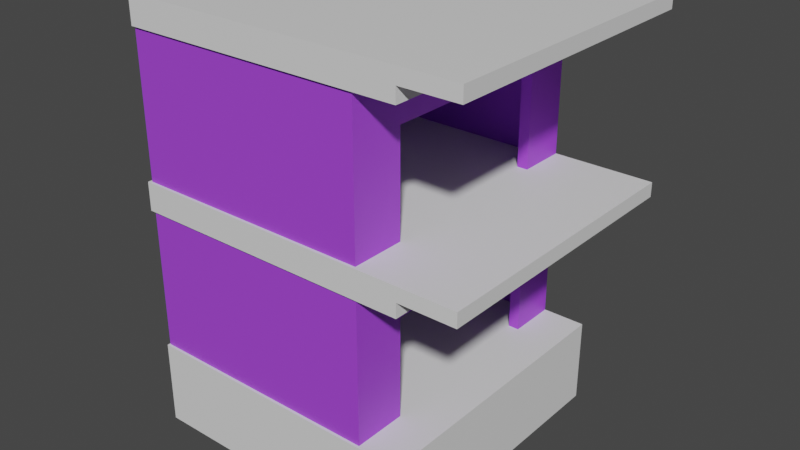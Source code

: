 # Source: SovBuilding00.blend  (saved by Blender 2.93.20; exported with 4.5.12 LTS)
import bpy
from mathutils import Matrix  # noqa: F401  (used for matrix-valued properties, if any)

bpy.ops.wm.read_factory_settings(use_empty=True)
scene = bpy.context.scene
scene.name = 'Scene'

# ---- collections
col_collection = bpy.data.collections.new('Collection'); scene.collection.children.link(col_collection)

# ---- materials (node trees are filled in below, after node groups)
mat_floor_001 = bpy.data.materials.new('Floor.001')
mat_floor_001.use_transparent_shadow = False
mat_building = bpy.data.materials.new('Building')
mat_building.use_transparent_shadow = False
mat_brick = bpy.data.materials.new('bRICK')
mat_brick.use_transparent_shadow = False
mat_floor = bpy.data.materials.new('Floor')
mat_floor.use_transparent_shadow = False

# ---- material node trees
mat_floor_001.use_nodes = True; mat_floor_001.node_tree.nodes.clear()
_N = mat_floor_001.node_tree.nodes; _L = mat_floor_001.node_tree.links
n0 = _N.new('ShaderNodeBsdfPrincipled'); n0.name = 'Principled BSDF'; n0.location = (10, 300)
n0.distribution = 'GGX'
n0.subsurface_method = 'BURLEY'
n0.inputs[3].default_value = 1.45
n0.inputs[27].default_value = (0.0, 0.0, 0.0, 1.0)
n0.inputs[28].default_value = 1.0
n1 = _N.new('ShaderNodeOutputMaterial'); n1.name = 'Material Output'; n1.location = (300, 300)
_L.new(n0.outputs[0], n1.inputs[0])
n1.is_active_output = True
mat_building.use_nodes = True; mat_building.node_tree.nodes.clear()
_N = mat_building.node_tree.nodes; _L = mat_building.node_tree.links
n0 = _N.new('ShaderNodeBsdfPrincipled'); n0.name = 'Principled BSDF'; n0.location = (10, 300)
n0.distribution = 'GGX'
n0.subsurface_method = 'BURLEY'
n0.inputs[0].default_value = (0.3812, 0.06097, 0.8, 1.0)
n0.inputs[3].default_value = 1.45
n0.inputs[27].default_value = (0.0, 0.0, 0.0, 1.0)
n0.inputs[28].default_value = 1.0
n1 = _N.new('ShaderNodeOutputMaterial'); n1.name = 'Material Output'; n1.location = (300, 300)
_L.new(n0.outputs[0], n1.inputs[0])
n1.is_active_output = True
mat_brick.use_nodes = True; mat_brick.node_tree.nodes.clear()
_N = mat_brick.node_tree.nodes; _L = mat_brick.node_tree.links
n0 = _N.new('ShaderNodeBsdfPrincipled'); n0.name = 'Principled BSDF'; n0.location = (10, 300)
n0.distribution = 'GGX'
n0.subsurface_method = 'BURLEY'
n0.inputs[3].default_value = 1.45
n0.inputs[27].default_value = (0.0, 0.0, 0.0, 1.0)
n0.inputs[28].default_value = 1.0
n1 = _N.new('ShaderNodeOutputMaterial'); n1.name = 'Material Output'; n1.location = (300, 300)
_L.new(n0.outputs[0], n1.inputs[0])
n1.is_active_output = True
mat_floor.use_nodes = True; mat_floor.node_tree.nodes.clear()
_N = mat_floor.node_tree.nodes; _L = mat_floor.node_tree.links
n0 = _N.new('ShaderNodeBsdfPrincipled'); n0.name = 'Principled BSDF'; n0.location = (10, 300)
n0.distribution = 'GGX'
n0.subsurface_method = 'BURLEY'
n0.inputs[0].default_value = (0.5898, 0.08868, 0.8, 1.0)
n0.inputs[3].default_value = 1.45
n0.inputs[27].default_value = (0.0, 0.0, 0.0, 1.0)
n0.inputs[28].default_value = 1.0
n1 = _N.new('ShaderNodeOutputMaterial'); n1.name = 'Material Output'; n1.location = (300, 300)
_L.new(n0.outputs[0], n1.inputs[0])
n1.is_active_output = True

# ---- world
world_world = bpy.data.worlds.new('World'); scene.world = world_world
world_world.use_nodes = True; world_world.node_tree.nodes.clear()
_N = world_world.node_tree.nodes; _L = world_world.node_tree.links
n0 = _N.new('ShaderNodeOutputWorld'); n0.name = 'World Output'; n0.location = (300, 300)
n1 = _N.new('ShaderNodeBackground'); n1.name = 'Background'; n1.location = (10, 300)
n1.inputs[0].default_value = (0.05088, 0.05088, 0.05088, 1.0)
_L.new(n1.outputs[0], n0.inputs[0])
n0.is_active_output = True
world_world.color = (0.05088, 0.05088, 0.05088)
world_world.use_sun_shadow = False
world_world.sun_shadow_jitter_overblur = 0.0

# ---- meshes
me_cube = bpy.data.meshes.new('Cube')
me_cube.from_pydata([(-6.0, -5.0, -0.5), (-6.0, -5.0, 0.0), (-6.0, 5.0, -0.5), (-6.0, 5.0, 0.0), (4.0, -5.0, -0.5), (4.0, -5.0, 0.0), (4.0, 5.0, -0.5), (4.0, 5.0, 0.0), (-6.0, 5.0, -3.0), (-6.0, -5.0, -3.0), (4.0, 5.0, -3.0), (4.0, -5.0, -3.0), (2.105, -4.364, 3.5), (2.105, -4.364, -0.03499), (2.105, -4.909, 3.5), (2.105, -4.909, -0.03499), (-5.653, -4.364, 3.5), (-5.653, -4.364, -0.03499), (-5.653, -4.909, 3.5), (-5.653, -4.909, -0.03499), (2.504, -4.909, 3.5), (2.504, -4.909, -0.03499), (2.504, -4.364, 3.5), (2.504, -4.364, -0.03499), (2.105, -3.027, 3.5), (2.105, -3.027, -0.03499), (2.504, -3.027, 3.5), (2.504, -3.027, -0.03499), (-5.963, -4.364, 3.5), (-5.963, -4.364, -0.03499), (-5.963, -4.909, -0.03499), (-5.963, -4.909, 3.5), (-5.653, 4.632, 3.5), (-5.653, 4.632, -0.03499), (-5.963, 4.632, 3.5), (-5.963, 4.632, -0.03499), (-5.653, 4.986, 3.5), (-5.653, 4.986, -0.03499), (-5.963, 4.986, 3.5), (-5.963, 4.986, -0.03499), (2.1, 4.632, 3.5), (2.1, 4.632, -0.03499), (2.1, 4.986, 3.5), (2.1, 4.986, -0.03499), (2.48, 4.632, 3.5), (2.48, 4.632, -0.03499), (2.48, 4.986, 3.5), (2.48, 4.986, -0.03499), (2.1, 3.307, 3.5), (2.1, 3.307, -0.03499), (2.48, 3.307, 3.5), (2.48, 3.307, -0.03499), (2.105, -4.364, 5.0), (2.105, -4.909, 5.0), (-5.653, -4.909, 5.0), (-5.653, -4.364, 5.0), (2.504, -4.364, 5.0), (2.504, -4.909, 5.0), (-5.963, -4.909, 5.0), (-5.963, -4.364, 5.0), (-5.653, 4.632, 5.0), (-5.963, 4.632, 5.0), (-5.653, 4.986, 5.0), (-5.963, 4.986, 5.0), (2.1, 4.632, 5.0), (2.1, 4.986, 5.0), (2.48, 4.632, 5.0), (2.48, 4.986, 5.0)], [], [(0, 1, 3, 2), (2, 3, 7, 6), (6, 7, 5, 4), (4, 5, 1, 0), (4, 0, 9, 11), (7, 3, 1, 5), (8, 10, 11, 9), (2, 6, 10, 8), (0, 2, 8, 9), (6, 4, 11, 10), (17, 16, 12, 13), (13, 12, 24, 25), (19, 18, 31, 30), (12, 16, 55, 52), (15, 14, 18, 19), (17, 13, 15, 19), (23, 22, 20, 21), (15, 13, 23, 21), (44, 66, 56, 22), (14, 15, 21, 20), (25, 24, 26, 27), (23, 13, 25, 27), (22, 23, 27, 26), (12, 22, 26, 24), (30, 31, 28, 29), (17, 19, 30, 29), (28, 31, 58, 59), (17, 29, 35, 33), (46, 42, 65, 67), (29, 28, 34, 35), (20, 22, 56, 57), (16, 17, 33, 32), (36, 37, 39, 38), (35, 34, 38, 39), (33, 35, 39, 37), (16, 32, 60, 55), (40, 41, 49, 48), (37, 36, 42, 43), (33, 37, 43, 41), (32, 33, 41, 40), (44, 45, 47, 46), (41, 43, 47, 45), (43, 42, 46, 47), (66, 64, 52, 56), (48, 49, 51, 50), (41, 45, 51, 49), (45, 44, 50, 51), (44, 40, 48, 50), (52, 55, 54, 53), (52, 53, 57, 56), (54, 55, 59, 58), (61, 60, 62, 63), (59, 55, 60, 61), (62, 60, 64, 65), (65, 64, 66, 67), (31, 18, 54, 58), (36, 38, 63, 62), (44, 46, 67, 66), (18, 14, 53, 54), (14, 20, 57, 53), (32, 40, 64, 60), (38, 34, 61, 63), (34, 28, 59, 61), (42, 36, 62, 65), (50, 26, 24, 48), (12, 52, 64, 40)])
me_cube.polygons.foreach_set('material_index', [0, 0, 0, 0, 0, 0, 0, 0, 0, 0, 1, 1, 1, 1, 1, 1, 1, 1, 1, 1, 1, 1, 1, 1, 1, 1, 1, 1, 1, 1, 1, 1, 1, 1, 1, 1, 1, 1, 1, 1, 1, 1, 1, 1, 1, 1, 1, 1, 1, 1, 1, 1, 1, 1, 1, 1, 1, 1, 1, 1, 1, 1, 1, 1, 1, 1])
_uv = me_cube.uv_layers.new(name='UVMap')
_uv.uv.foreach_set('vector', [-0.2641, 0.1084, -0.2641, 0.1834, 1.236, 0.1834, 1.236, 0.1084, -0.2291, 0.1084, -0.2291, 0.1834, 1.271, 0.1834, 1.271, 0.1084, 1.236, 0.1084, 1.236, 0.1834, -0.2641, 0.1834, -0.2641, 0.1084, 1.271, 0.1084, 1.271, 0.1834, -0.2291, 0.1834, -0.2291, 0.1084, 1.271, 0.1084, -0.2291, 0.1084, -0.2291, -0.2666, 1.271, -0.2666, 1.271, 1.243, -0.2291, 1.243, -0.2291, -0.2566, 1.271, -0.2566, -0.2291, 1.243, 1.271, 1.243, 1.271, -0.2566, -0.2291, -0.2566, -0.2291, 0.1084, 1.271, 0.1084, 1.271, -0.2666, -0.2291, -0.2666, -0.2641, 0.1084, 1.236, 0.1084, 1.236, -0.2666, -0.2641, -0.2666, 1.236, 0.1084, -0.2641, 0.1084, -0.2641, -0.2666, 1.236, -0.2666, -0.1771, 0.1782, -0.1771, 0.7084, 0.9867, 0.7084, 0.9867, 0.1782, -0.1687, 0.1782, -0.1687, 0.7084, 0.03191, 0.7084, 0.03191, 0.1782, -0.1771, 0.1782, -0.1771, 0.7084, -0.2235, 0.7084, -0.2235, 0.1782, 0.9867, 0.7084, -0.1771, 0.7084, -0.1771, 0.9334, 0.9867, 0.9334, 0.9867, 0.1782, 0.9867, 0.7084, -0.1771, 0.7084, -0.1771, 0.1782, -0.1771, -0.1612, 0.9867, -0.1612, 0.9867, -0.243, -0.1771, -0.243, -0.1687, 0.1782, -0.1687, 0.7084, -0.2505, 0.7084, -0.2505, 0.1782, 0.9867, -0.243, 0.9867, -0.1612, 1.047, -0.1612, 1.047, -0.243, 1.181, 0.7084, 1.181, 0.9334, -0.1687, 0.9334, -0.1687, 0.7084, 0.9867, 0.7084, 0.9867, 0.1782, 1.047, 0.1782, 1.047, 0.7084, 0.9867, 0.1782, 0.9867, 0.7084, 1.047, 0.7084, 1.047, 0.1782, 1.047, -0.1612, 0.9867, -0.1612, 0.9867, 0.03941, 1.047, 0.03941, -0.1687, 0.7084, -0.1687, 0.1782, 0.03191, 0.1782, 0.03191, 0.7084, 0.9867, -0.1612, 1.047, -0.1612, 1.047, 0.03941, 0.9867, 0.03941, -0.2505, 0.1782, -0.2505, 0.7084, -0.1687, 0.7084, -0.1687, 0.1782, -0.1771, -0.1612, -0.1771, -0.243, -0.2235, -0.243, -0.2235, -0.1612, -0.1687, 0.7084, -0.2505, 0.7084, -0.2505, 0.9334, -0.1687, 0.9334, -0.1771, -0.1612, -0.2235, -0.1612, -0.2235, 1.188, -0.1771, 1.188, 1.043, 0.7084, 0.9859, 0.7084, 0.9859, 0.9334, 1.043, 0.9334, -0.1687, 0.1782, -0.1687, 0.7084, 1.181, 0.7084, 1.181, 0.1782, -0.2505, 0.7084, -0.1687, 0.7084, -0.1687, 0.9334, -0.2505, 0.9334, -0.1687, 0.7084, -0.1687, 0.1782, 1.181, 0.1782, 1.181, 0.7084, -0.1771, 0.7084, -0.1771, 0.1782, -0.2235, 0.1782, -0.2235, 0.7084, 1.181, 0.1782, 1.181, 0.7084, 1.234, 0.7084, 1.234, 0.1782, -0.1771, 1.188, -0.2235, 1.188, -0.2235, 1.241, -0.1771, 1.241, -0.1687, 0.7084, 1.181, 0.7084, 1.181, 0.9334, -0.1687, 0.9334, 1.181, 0.7084, 1.181, 0.1782, 0.982, 0.1782, 0.982, 0.7084, -0.1771, 0.1782, -0.1771, 0.7084, 0.9859, 0.7084, 0.9859, 0.1782, -0.1771, 1.188, -0.1771, 1.241, 0.9859, 1.241, 0.9859, 1.188, -0.1771, 0.7084, -0.1771, 0.1782, 0.9859, 0.1782, 0.9859, 0.7084, 1.181, 0.7084, 1.181, 0.1782, 1.234, 0.1782, 1.234, 0.7084, 0.9859, 1.188, 0.9859, 1.241, 1.043, 1.241, 1.043, 1.188, 0.9859, 0.1782, 0.9859, 0.7084, 1.043, 0.7084, 1.043, 0.1782, 1.043, 1.188, 0.9859, 1.188, 0.9867, -0.1612, 1.047, -0.1612, 0.9859, 0.7084, 0.9859, 0.1782, 1.043, 0.1782, 1.043, 0.7084, 0.9859, 1.188, 1.043, 1.188, 1.043, 0.9895, 0.9859, 0.9895, 1.181, 0.1782, 1.181, 0.7084, 0.982, 0.7084, 0.982, 0.1782, 1.043, 1.188, 0.9859, 1.188, 0.9859, 0.9895, 1.043, 0.9895, 0.9867, -0.1612, -0.1771, -0.1612, -0.1771, -0.243, 0.9867, -0.243, 0.9867, -0.1612, 0.9867, -0.243, 1.047, -0.243, 1.047, -0.1612, -0.1771, -0.243, -0.1771, -0.1612, -0.2235, -0.1612, -0.2235, -0.243, -0.2235, 1.188, -0.1771, 1.188, -0.1771, 1.241, -0.2235, 1.241, -0.2235, -0.1612, -0.1771, -0.1612, -0.1771, 1.188, -0.2235, 1.188, -0.1771, 1.241, -0.1771, 1.188, 0.9859, 1.188, 0.9859, 1.241, 0.9859, 1.241, 0.9859, 1.188, 1.043, 1.188, 1.043, 1.241, -0.2235, 0.7084, -0.1771, 0.7084, -0.1771, 0.9334, -0.2235, 0.9334, -0.1771, 0.7084, -0.2235, 0.7084, -0.2235, 0.9334, -0.1771, 0.9334, 1.181, 0.7084, 1.234, 0.7084, 1.234, 0.9334, 1.181, 0.9334, -0.1771, 0.7084, 0.9867, 0.7084, 0.9867, 0.9334, -0.1771, 0.9334, 0.9867, 0.7084, 1.047, 0.7084, 1.047, 0.9334, 0.9867, 0.9334, -0.1771, 0.7084, 0.9859, 0.7084, 0.9859, 0.9334, -0.1771, 0.9334, 1.234, 0.7084, 1.181, 0.7084, 1.181, 0.9334, 1.234, 0.9334, 1.181, 0.7084, -0.1687, 0.7084, -0.1687, 0.9334, 1.181, 0.9334, 0.9859, 0.7084, -0.1771, 0.7084, -0.1771, 0.9334, 0.9859, 0.9334, 1.043, 0.9895, 1.047, 0.03941, 0.9867, 0.03941, 0.9859, 0.9895, -0.1687, 0.7084, -0.1687, 0.9334, 1.181, 0.9334, 1.181, 0.7084])
me_cube.materials.append(mat_floor_001)
me_cube.materials.append(mat_building)
me_cube.use_remesh_fix_poles = True
me_cube.use_remesh_preserve_attributes = False
me_cube.use_mirror_vertex_groups = False
me_cube.update()
me_cube_001 = bpy.data.meshes.new('Cube.001')
me_cube_001.from_pydata([(2.105, -4.364, 3.5), (2.105, -4.364, -0.03499), (2.105, -4.909, 3.5), (2.105, -4.909, -0.03499), (-5.653, -4.364, 3.5), (-5.653, -4.364, -0.03499), (-5.653, -4.909, 3.5), (-5.653, -4.909, -0.03499), (2.504, -4.909, 3.5), (2.504, -4.909, -0.03499), (2.504, -4.364, 3.5), (2.504, -4.364, -0.03499), (2.105, -3.027, 3.5), (2.105, -3.027, -0.03499), (2.504, -3.027, 3.5), (2.504, -3.027, -0.03499), (-5.963, -4.364, 3.5), (-5.963, -4.364, -0.03499), (-5.963, -4.909, -0.03499), (-5.963, -4.909, 3.5), (-5.653, 4.632, 3.5), (-5.653, 4.632, -0.03499), (-5.963, 4.632, 3.5), (-5.963, 4.632, -0.03499), (-5.653, 4.986, 3.5), (-5.653, 4.986, -0.03499), (-5.963, 4.986, 3.5), (-5.963, 4.986, -0.03499), (2.1, 4.632, 3.5), (2.1, 4.632, -0.03499), (2.1, 4.986, 3.5), (2.1, 4.986, -0.03499), (2.48, 4.632, 3.5), (2.48, 4.632, -0.03499), (2.48, 4.986, 3.5), (2.48, 4.986, -0.03499), (2.1, 3.307, 3.5), (2.1, 3.307, -0.03499), (2.48, 3.307, 3.5), (2.48, 3.307, -0.03499), (2.105, -4.364, 5.0), (2.105, -4.909, 5.0), (-5.653, -4.909, 5.0), (-5.653, -4.364, 5.0), (2.504, -4.364, 5.0), (2.504, -4.909, 5.0), (-5.963, -4.909, 5.0), (-5.963, -4.364, 5.0), (-5.653, 4.632, 5.0), (-5.963, 4.632, 5.0), (-5.653, 4.986, 5.0), (-5.963, 4.986, 5.0), (2.1, 4.632, 5.0), (2.1, 4.986, 5.0), (2.48, 4.632, 5.0), (2.48, 4.986, 5.0)], [], [(5, 4, 0, 1), (1, 0, 12, 13), (7, 6, 19, 18), (0, 4, 43, 40), (3, 2, 6, 7), (5, 1, 3, 7), (11, 10, 8, 9), (3, 1, 11, 9), (32, 54, 44, 10), (2, 3, 9, 8), (13, 12, 14, 15), (11, 1, 13, 15), (10, 11, 15, 14), (0, 10, 14, 12), (18, 19, 16, 17), (5, 7, 18, 17), (16, 19, 46, 47), (5, 17, 23, 21), (34, 30, 53, 55), (17, 16, 22, 23), (8, 10, 44, 45), (4, 5, 21, 20), (24, 25, 27, 26), (23, 22, 26, 27), (21, 23, 27, 25), (4, 20, 48, 43), (28, 29, 37, 36), (25, 24, 30, 31), (21, 25, 31, 29), (20, 21, 29, 28), (32, 33, 35, 34), (29, 31, 35, 33), (31, 30, 34, 35), (54, 52, 40, 44), (36, 37, 39, 38), (29, 33, 39, 37), (33, 32, 38, 39), (32, 28, 36, 38), (40, 43, 42, 41), (40, 41, 45, 44), (42, 43, 47, 46), (49, 48, 50, 51), (47, 43, 48, 49), (50, 48, 52, 53), (53, 52, 54, 55), (19, 6, 42, 46), (24, 26, 51, 50), (32, 34, 55, 54), (6, 2, 41, 42), (2, 8, 45, 41), (20, 28, 52, 48), (26, 22, 49, 51), (22, 16, 47, 49), (30, 24, 50, 53), (38, 36, 12, 14), (0, 40, 52, 28)])
me_cube_001.polygons.foreach_set('material_index', [1, 1, 1, 1, 1, 1, 1, 1, 1, 1, 1, 1, 1, 1, 1, 1, 1, 1, 1, 1, 1, 1, 1, 1, 1, 1, 1, 1, 1, 1, 1, 1, 1, 1, 1, 1, 1, 1, 1, 1, 1, 1, 1, 1, 1, 1, 1, 1, 1, 1, 1, 1, 1, 1, 1, 1])
_uv = me_cube_001.uv_layers.new(name='UVMap')
_uv.uv.foreach_set('vector', [-0.1754, 0.08398, -0.1754, 0.6198, 1.001, 0.6198, 1.001, 0.08398, -0.1733, 0.08398, -0.1733, 0.6198, 0.02944, 0.6198, 0.02944, 0.08398, -0.1754, 0.08398, -0.1754, 0.6198, -0.2223, 0.6198, -0.2223, 0.08398, 1.001, 0.6198, -0.1754, 0.6198, -0.1754, 0.8472, 1.001, 0.8472, 1.001, 0.08398, 1.001, 0.6198, -0.1754, 0.6198, -0.1754, 0.08398, -0.1754, -0.1733, 1.001, -0.1733, 1.001, -0.256, -0.1754, -0.256, -0.1733, 0.08398, -0.1733, 0.6198, -0.256, 0.6198, -0.256, 0.08398, 1.001, -0.256, 1.001, -0.1733, 1.061, -0.1733, 1.061, -0.256, 1.19, 0.6198, 1.19, 0.8472, -0.1733, 0.8472, -0.1733, 0.6198, 1.001, 0.6198, 1.001, 0.08398, 1.061, 0.08398, 1.061, 0.6198, 1.001, 0.08398, 1.001, 0.6198, 1.061, 0.6198, 1.061, 0.08398, 1.061, -0.1733, 1.001, -0.1733, 1.001, 0.02944, 1.061, 0.02944, -0.1733, 0.6198, -0.1733, 0.08398, 0.02944, 0.08398, 0.02944, 0.6198, 1.001, -0.1733, 1.061, -0.1733, 1.061, 0.02944, 1.001, 0.02944, -0.256, 0.08398, -0.256, 0.6198, -0.1733, 0.6198, -0.1733, 0.08398, -0.1754, -0.1733, -0.1754, -0.256, -0.2223, -0.256, -0.2223, -0.1733, -0.1733, 0.6198, -0.256, 0.6198, -0.256, 0.8472, -0.1733, 0.8472, -0.1754, -0.1733, -0.2223, -0.1733, -0.2223, 1.19, -0.1754, 1.19, 1.057, 0.6198, 0.9998, 0.6198, 0.9998, 0.8472, 1.057, 0.8472, -0.1733, 0.08398, -0.1733, 0.6198, 1.19, 0.6198, 1.19, 0.08398, -0.256, 0.6198, -0.1733, 0.6198, -0.1733, 0.8472, -0.256, 0.8472, -0.1733, 0.6198, -0.1733, 0.08398, 1.19, 0.08398, 1.19, 0.6198, -0.1754, 0.6198, -0.1754, 0.08398, -0.2223, 0.08398, -0.2223, 0.6198, 1.19, 0.08398, 1.19, 0.6198, 1.244, 0.6198, 1.244, 0.08398, -0.1754, 1.19, -0.2223, 1.19, -0.2223, 1.244, -0.1754, 1.244, -0.1733, 0.6198, 1.19, 0.6198, 1.19, 0.8472, -0.1733, 0.8472, 1.19, 0.6198, 1.19, 0.08398, 0.9896, 0.08398, 0.9896, 0.6198, -0.1754, 0.08398, -0.1754, 0.6198, 0.9998, 0.6198, 0.9998, 0.08398, -0.1754, 1.19, -0.1754, 1.244, 0.9998, 1.244, 0.9998, 1.19, -0.1754, 0.6198, -0.1754, 0.08398, 0.9998, 0.08398, 0.9998, 0.6198, 1.19, 0.6198, 1.19, 0.08398, 1.244, 0.08398, 1.244, 0.6198, 0.9998, 1.19, 0.9998, 1.244, 1.057, 1.244, 1.057, 1.19, 0.9998, 0.08398, 0.9998, 0.6198, 1.057, 0.6198, 1.057, 0.08398, 1.057, 1.19, 0.9998, 1.19, 1.001, -0.1733, 1.061, -0.1733, 0.9998, 0.6198, 0.9998, 0.08398, 1.057, 0.08398, 1.057, 0.6198, 0.9998, 1.19, 1.057, 1.19, 1.057, 0.9896, 0.9998, 0.9896, 1.19, 0.08398, 1.19, 0.6198, 0.9896, 0.6198, 0.9896, 0.08398, 1.057, 1.19, 0.9998, 1.19, 0.9998, 0.9896, 1.057, 0.9896, 1.001, -0.1733, -0.1754, -0.1733, -0.1754, -0.256, 1.001, -0.256, 1.001, -0.1733, 1.001, -0.256, 1.061, -0.256, 1.061, -0.1733, -0.1754, -0.256, -0.1754, -0.1733, -0.2223, -0.1733, -0.2223, -0.256, -0.2223, 1.19, -0.1754, 1.19, -0.1754, 1.244, -0.2223, 1.244, -0.2223, -0.1733, -0.1754, -0.1733, -0.1754, 1.19, -0.2223, 1.19, -0.1754, 1.244, -0.1754, 1.19, 0.9998, 1.19, 0.9998, 1.244, 0.9998, 1.244, 0.9998, 1.19, 1.057, 1.19, 1.057, 1.244, -0.2223, 0.6198, -0.1754, 0.6198, -0.1754, 0.8472, -0.2223, 0.8472, -0.1754, 0.6198, -0.2223, 0.6198, -0.2223, 0.8472, -0.1754, 0.8472, 1.19, 0.6198, 1.244, 0.6198, 1.244, 0.8472, 1.19, 0.8472, -0.1754, 0.6198, 1.001, 0.6198, 1.001, 0.8472, -0.1754, 0.8472, 1.001, 0.6198, 1.061, 0.6198, 1.061, 0.8472, 1.001, 0.8472, -0.1754, 0.6198, 0.9998, 0.6198, 0.9998, 0.8472, -0.1754, 0.8472, 1.244, 0.6198, 1.19, 0.6198, 1.19, 0.8472, 1.244, 0.8472, 1.19, 0.6198, -0.1733, 0.6198, -0.1733, 0.8472, 1.19, 0.8472, 0.9998, 0.6198, -0.1754, 0.6198, -0.1754, 0.8472, 0.9998, 0.8472, 1.057, 0.9896, 0.9998, 0.9896, 1.001, 0.02944, 1.061, 0.02944, -0.1733, 0.6198, -0.1733, 0.8472, 1.19, 0.8472, 1.19, 0.6198])
me_cube_001.materials.append(mat_floor_001)
me_cube_001.materials.append(mat_building)
me_cube_001.use_remesh_fix_poles = True
me_cube_001.use_remesh_preserve_attributes = False
me_cube_001.use_mirror_vertex_groups = False
me_cube_001.update()
me_cube_002 = bpy.data.meshes.new('Cube.002')
me_cube_002.from_pydata([(-6.0, -5.0, -0.5), (-6.0, -5.0, 0.0), (-6.0, 5.0, -0.5), (-6.0, 5.0, 0.0), (4.0, -5.0, -0.5), (4.0, -5.0, 0.0), (4.0, 5.0, -0.5), (4.0, 5.0, 0.0), (-6.0, 5.0, -1.0), (-6.0, -5.0, -1.0), (4.0, 5.0, -1.0), (4.0, -5.0, -1.0), (6.0, 5.0, 0.0), (6.0, 5.0, -0.5), (6.0, -5.0, -0.5), (6.0, -5.0, 0.0)], [], [(0, 1, 3, 2), (2, 3, 7, 6), (7, 5, 15, 12), (4, 5, 1, 0), (4, 0, 9, 11), (7, 3, 1, 5), (8, 10, 11, 9), (2, 6, 10, 8), (0, 2, 8, 9), (6, 4, 11, 10), (13, 12, 15, 14), (6, 7, 12, 13), (5, 4, 14, 15), (4, 6, 13, 14)])
_uv = me_cube_002.uv_layers.new(name='UVMap')
_uv.uv.foreach_set('vector', [-0.05476, 0.4917, -0.05476, 0.55, 1.112, 0.55, 1.112, 0.4917, -0.2714, 0.4917, -0.2714, 0.55, 0.8952, 0.55, 0.8952, 0.4917, 0.8952, 1.083, 0.8952, -0.08333, 1.129, -0.08333, 1.129, 1.083, 0.8952, 0.4917, 0.8952, 0.55, -0.2714, 0.55, -0.2714, 0.4917, 0.8952, 0.4917, -0.2714, 0.4917, -0.2714, 0.4333, 0.8952, 0.4333, 0.8952, 1.083, -0.2714, 1.083, -0.2714, -0.08333, 0.8952, -0.08333, -0.2714, 1.083, 0.8952, 1.083, 0.8952, -0.08333, -0.2714, -0.08333, -0.2714, 0.4917, 0.8952, 0.4917, 0.8952, 0.4333, -0.2714, 0.4333, -0.05476, 0.4917, 1.112, 0.4917, 1.112, 0.4333, -0.05476, 0.4333, 1.112, 0.4917, -0.05476, 0.4917, -0.05476, 0.4333, 1.112, 0.4333, 1.112, 0.4917, 1.112, 0.55, -0.05476, 0.55, -0.05476, 0.4917, 0.8952, 0.4917, 0.8952, 0.55, 1.129, 0.55, 1.129, 0.4917, 0.8952, 0.55, 0.8952, 0.4917, 1.129, 0.4917, 1.129, 0.55, 0.8952, -0.08333, 0.8952, 1.083, 1.129, 1.083, 1.129, -0.08333])
me_cube_002.materials.append(mat_floor_001)
me_cube_002.materials.append(mat_building)
me_cube_002.use_remesh_fix_poles = True
me_cube_002.use_remesh_preserve_attributes = False
me_cube_002.use_mirror_vertex_groups = False
me_cube_002.update()
me_cube_003 = bpy.data.meshes.new('Cube.003')
me_cube_003.from_pydata([(-3.0, -5.0, -0.5), (-3.0, -5.0, 0.0), (-3.0, 5.0, -0.5), (-3.0, 5.0, 0.0), (4.0, -5.0, -0.5), (4.0, -5.0, 0.0), (4.0, 5.0, -0.5), (4.0, 5.0, 0.0), (-3.0, 5.0, -1.0), (-3.0, -5.0, -1.0), (4.0, 5.0, -1.0), (4.0, -5.0, -1.0), (6.0, 5.0, 0.0), (6.0, 5.0, -0.5), (6.0, -5.0, -0.5), (6.0, -5.0, 0.0), (-3.0, -4.368, -0.5), (-3.0, -4.368, 0.0), (4.0, -4.368, -0.5), (4.0, -4.368, 0.0), (-3.0, -4.368, -1.0), (4.0, -4.368, -1.0), (6.0, -4.368, -0.5), (6.0, -4.368, 0.0), (-3.0, 4.568, 0.0), (4.0, 4.568, -0.5), (4.0, 4.568, -1.0), (6.0, 4.568, -0.5), (-3.0, 4.568, -0.5), (4.0, 4.568, 0.0), (-3.0, 4.568, -1.0), (6.0, 4.568, 0.0), (-5.624, -4.368, -0.5), (-5.624, -5.0, -0.5), (-5.624, -5.0, 0.0), (-5.624, 4.568, 0.0), (-5.624, 5.0, 0.0), (-5.624, 5.0, -0.5), (-5.624, -4.368, -1.0), (-5.624, -5.0, -1.0), (-5.624, 5.0, -1.0), (-5.624, -4.368, 0.0), (-5.624, 4.568, -0.5), (-5.624, 4.568, -1.0), (-6.058, -4.368, -0.5), (-6.058, -5.0, -0.5), (-6.058, -5.0, 0.0), (-6.058, 4.568, 0.0), (-6.058, 5.0, 0.0), (-6.058, 5.0, -0.5), (-6.058, -4.368, -1.0), (-6.058, -5.0, -1.0), (-6.058, 5.0, -1.0), (-6.058, -4.368, 0.0), (-6.058, 4.568, -0.5), (-6.058, 4.568, -1.0)], [], [(30, 28, 42, 43), (2, 3, 7, 6), (19, 5, 15, 23), (4, 5, 1, 0), (4, 0, 9, 11), (19, 17, 1, 5), (20, 21, 11, 9), (2, 6, 10, 8), (3, 2, 37, 36), (18, 4, 11, 21), (22, 23, 15, 14), (6, 7, 12, 13), (5, 4, 14, 15), (25, 6, 13, 27), (4, 18, 22, 14), (27, 31, 23, 22), (25, 18, 21, 26), (9, 0, 33, 39), (30, 26, 21, 20), (29, 24, 17, 19), (29, 19, 23, 31), (8, 30, 43, 40), (7, 29, 31, 12), (7, 3, 24, 29), (8, 10, 26, 30), (6, 25, 26, 10), (13, 12, 31, 27), (18, 25, 27, 22), (16, 28, 30, 20), (16, 17, 24, 28), (33, 34, 46, 45), (40, 43, 55, 52), (38, 39, 51, 50), (34, 41, 53, 46), (0, 1, 34, 33), (28, 24, 35, 42), (16, 20, 38, 32), (1, 17, 41, 34), (20, 9, 39, 38), (24, 3, 36, 35), (2, 8, 40, 37), (17, 16, 32, 41), (54, 47, 48, 49), (54, 49, 52, 55), (45, 44, 50, 51), (45, 46, 53, 44), (39, 33, 45, 51), (35, 36, 48, 47), (37, 40, 52, 49), (41, 35, 47, 53), (36, 37, 49, 48), (50, 44, 53, 47, 54, 55), (38, 43, 42, 35, 41, 32), (50, 55, 43, 38)])
_uv = me_cube_003.uv_layers.new(name='UVMap')
_uv.uv.foreach_set('vector', [0.2551, 0.4353, 0.2551, 0.4975, -0.07127, 0.4975, -0.07127, 0.4353, 0.2551, 0.4975, 0.2551, 0.5597, 1.126, 0.5597, 1.126, 0.4975, 1.126, -0.04764, 1.126, -0.1263, 1.375, -0.1263, 1.375, -0.04764, 1.126, 0.4975, 1.126, 0.5597, 0.2551, 0.5597, 0.2551, 0.4975, 1.126, 0.4975, 0.2551, 0.4975, 0.2551, 0.4353, 1.126, 0.4353, 1.126, -0.04764, 0.2551, -0.04764, 0.2551, -0.1263, 1.126, -0.1263, 0.2551, -0.04764, 1.126, -0.04764, 1.126, -0.1263, 0.2551, -0.1263, 0.2551, 0.4975, 1.126, 0.4975, 1.126, 0.4353, 0.2551, 0.4353, 0.2551, 0.5597, 0.2551, 0.4975, -0.07127, 0.4975, -0.07127, 0.5597, -0.09904, 0.4975, -0.1777, 0.4975, -0.1777, 0.4353, -0.09904, 0.4353, -0.09904, 0.4975, -0.09904, 0.5597, -0.1777, 0.5597, -0.1777, 0.4975, 1.126, 0.4975, 1.126, 0.5597, 1.375, 0.5597, 1.375, 0.4975, 1.126, 0.5597, 1.126, 0.4975, 1.375, 0.4975, 1.375, 0.5597, 1.126, 1.064, 1.126, 1.118, 1.375, 1.118, 1.375, 1.064, 1.126, -0.1263, 1.126, -0.04764, 1.375, -0.04764, 1.375, -0.1263, 1.013, 0.4975, 1.013, 0.5597, -0.09904, 0.5597, -0.09904, 0.4975, 1.013, 0.4975, -0.09904, 0.4975, -0.09904, 0.4353, 1.013, 0.4353, 0.2551, 0.4353, 0.2551, 0.4975, -0.07127, 0.4975, -0.07127, 0.4353, 0.2551, 1.064, 1.126, 1.064, 1.126, -0.04764, 0.2551, -0.04764, 1.126, 1.064, 0.2551, 1.064, 0.2551, -0.04764, 1.126, -0.04764, 1.126, 1.064, 1.126, -0.04764, 1.375, -0.04764, 1.375, 1.064, 0.2551, 1.118, 0.2551, 1.064, -0.07127, 1.064, -0.07127, 1.118, 1.126, 1.118, 1.126, 1.064, 1.375, 1.064, 1.375, 1.118, 1.126, 1.118, 0.2551, 1.118, 0.2551, 1.064, 1.126, 1.064, 0.2551, 1.118, 1.126, 1.118, 1.126, 1.064, 0.2551, 1.064, 1.066, 0.4975, 1.013, 0.4975, 1.013, 0.4353, 1.066, 0.4353, 1.066, 0.4975, 1.066, 0.5597, 1.013, 0.5597, 1.013, 0.4975, 1.126, -0.04764, 1.126, 1.064, 1.375, 1.064, 1.375, -0.04764, -0.09904, 0.4975, 1.013, 0.4975, 1.013, 0.4353, -0.09904, 0.4353, -0.09904, 0.4975, -0.09904, 0.5597, 1.013, 0.5597, 1.013, 0.4975, -0.07127, 0.4975, -0.07127, 0.5597, -0.1253, 0.5597, -0.1253, 0.4975, -0.07127, 1.118, -0.07127, 1.064, -0.1253, 1.064, -0.1253, 1.118, -0.07127, -0.04764, -0.07127, -0.1263, -0.1253, -0.1263, -0.1253, -0.04764, -0.07127, -0.1263, -0.07127, -0.04764, -0.1253, -0.04764, -0.1253, -0.1263, 0.2551, 0.4975, 0.2551, 0.5597, -0.07127, 0.5597, -0.07127, 0.4975, 0.2551, 0.4975, 0.2551, 0.5597, -0.07127, 0.5597, -0.07127, 0.4975, 0.2551, 0.4975, 0.2551, 0.4353, -0.07127, 0.4353, -0.07127, 0.4975, 0.2551, -0.1263, 0.2551, -0.04764, -0.07127, -0.04764, -0.07127, -0.1263, 0.2551, -0.04764, 0.2551, -0.1263, -0.07127, -0.1263, -0.07127, -0.04764, 0.2551, 1.064, 0.2551, 1.118, -0.07127, 1.118, -0.07127, 1.064, 0.2551, 0.4975, 0.2551, 0.4353, -0.07127, 0.4353, -0.07127, 0.4975, 0.2551, 0.5597, 0.2551, 0.4975, -0.07127, 0.4975, -0.07127, 0.5597, 1.013, 0.4975, 1.013, 0.5597, 1.066, 0.5597, 1.066, 0.4975, 1.013, 0.4975, 1.066, 0.4975, 1.066, 0.4353, 1.013, 0.4353, -0.1777, 0.4975, -0.09904, 0.4975, -0.09904, 0.4353, -0.1777, 0.4353, -0.1777, 0.4975, -0.1777, 0.5597, -0.09904, 0.5597, -0.09904, 0.4975, -0.07127, 0.4353, -0.07127, 0.4975, -0.1253, 0.4975, -0.1253, 0.4353, -0.07127, 1.064, -0.07127, 1.118, -0.1253, 1.118, -0.1253, 1.064, -0.07127, 0.4975, -0.07127, 0.4353, -0.1253, 0.4353, -0.1253, 0.4975, -0.07127, -0.04764, -0.07127, 1.064, -0.1253, 1.064, -0.1253, -0.04764, -0.07127, 0.5597, -0.07127, 0.4975, -0.1253, 0.4975, -0.1253, 0.5597, -0.09904, 0.4353, -0.09904, 0.4975, -0.09904, 0.5597, 1.013, 0.5597, 1.013, 0.4975, 1.013, 0.4353, -0.09904, 0.4353, 1.013, 0.4353, 1.013, 0.4975, 1.013, 0.5597, -0.09904, 0.5597, -0.09904, 0.4975, -0.1253, -0.04764, -0.1253, 1.064, -0.07127, 1.064, -0.07127, -0.04764])
me_cube_003.materials.append(mat_floor_001)
me_cube_003.materials.append(mat_building)
me_cube_003.use_remesh_fix_poles = True
me_cube_003.use_remesh_preserve_attributes = False
me_cube_003.use_mirror_vertex_groups = False
me_cube_003.update()
me_cube_004 = bpy.data.meshes.new('Cube.004')
me_cube_004.from_pydata([(-0.0409, -0.2383, -0.1227), (-0.0409, -0.2383, 0.1227), (-0.0409, 1.727, -0.1227), (-0.0409, 1.727, 0.1227), (2.648, -0.2383, -0.1227), (2.648, -0.2383, 0.1227), (2.648, 1.727, -0.1227), (2.648, 1.727, 0.1227)], [], [(0, 1, 3, 2), (2, 3, 7, 6), (6, 7, 5, 4), (4, 5, 1, 0), (2, 6, 4, 0), (7, 3, 1, 5)])
_uv = me_cube_004.uv_layers.new(name='UVMap')
_uv.uv.foreach_set('vector', [0.375, 0.0, 0.625, 0.0, 0.625, 0.25, 0.375, 0.25, 0.375, 0.25, 0.625, 0.25, 0.625, 0.5, 0.375, 0.5, 0.375, 0.5, 0.625, 0.5, 0.625, 0.75, 0.375, 0.75, 0.375, 0.75, 0.625, 0.75, 0.625, 1.0, 0.375, 1.0, 0.125, 0.5, 0.375, 0.5, 0.375, 0.75, 0.125, 0.75, 0.625, 0.5, 0.875, 0.5, 0.875, 0.75, 0.625, 0.75])
me_cube_004.use_remesh_fix_poles = True
me_cube_004.use_remesh_preserve_attributes = False
me_cube_004.update()
me_cube_005 = bpy.data.meshes.new('Cube.005')
me_cube_005.from_pydata([(-0.02632, -0.6685, -0.5228), (-0.02632, -0.6685, -0.04902), (-0.02632, -0.1947, -0.5228), (-0.02632, -0.1947, -0.04902), (1.683, -0.6685, -0.5228), (1.683, -0.6685, -0.04902), (1.683, -0.1947, -0.5228), (1.683, -0.1947, -0.04902), (-0.02632, -0.1947, -1.0), (-0.02632, -0.6685, -1.0), (1.683, -0.1947, -1.0), (1.683, -0.6685, -1.0), (-0.02632, -1.128, -0.5228), (1.683, -1.128, -0.5228), (-0.02632, -1.128, -1.0), (1.683, -1.128, -1.0)], [], [(0, 1, 3, 2), (2, 3, 7, 6), (6, 7, 5, 4), (4, 5, 1, 0), (4, 0, 12, 13), (7, 3, 1, 5), (8, 10, 11, 9), (2, 6, 10, 8), (0, 2, 8, 9), (6, 4, 11, 10), (13, 12, 14, 15), (11, 4, 13, 15), (9, 11, 15, 14), (0, 9, 14, 12)])
_uv = me_cube_005.uv_layers.new(name='UVMap')
_uv.uv.foreach_set('vector', [0.4868, 0.5153, 0.4868, 0.6039, 0.5754, 0.6039, 0.5754, 0.5153, 0.3401, 0.5153, 0.3401, 0.6039, 0.6599, 0.6039, 0.6599, 0.5153, 0.5754, 0.5153, 0.5754, 0.6039, 0.4868, 0.6039, 0.4868, 0.5153, 0.6599, 0.5153, 0.6599, 0.6039, 0.3401, 0.6039, 0.3401, 0.5153, 0.6599, 0.4892, 0.3401, 0.4892, 0.3401, 0.4031, 0.6599, 0.4031, 0.6599, 0.5778, 0.3401, 0.5778, 0.3401, 0.4892, 0.6599, 0.4892, 0.3401, 0.5778, 0.6599, 0.5778, 0.6599, 0.4892, 0.3401, 0.4892, 0.3401, 0.5153, 0.6599, 0.5153, 0.6599, 0.426, 0.3401, 0.426, 0.4868, 0.5153, 0.5754, 0.5153, 0.5754, 0.426, 0.4868, 0.426, 0.5754, 0.5153, 0.4868, 0.5153, 0.4868, 0.426, 0.5754, 0.426, 0.6599, 0.5153, 0.3401, 0.5153, 0.3401, 0.426, 0.6599, 0.426, 0.4868, 0.426, 0.4868, 0.5153, 0.4007, 0.5153, 0.4007, 0.426, 0.3401, 0.4892, 0.6599, 0.4892, 0.6599, 0.4031, 0.3401, 0.4031, 0.4868, 0.5153, 0.4868, 0.426, 0.4007, 0.426, 0.4007, 0.5153])
me_cube_005.use_remesh_fix_poles = True
me_cube_005.use_remesh_preserve_attributes = False
me_cube_005.update()
me_cube_006 = bpy.data.meshes.new('Cube.006')
me_cube_006.from_pydata([(-0.0409, -0.2383, -0.1227), (-0.0409, -0.2383, 0.1227), (-0.0409, 1.38, -0.1227), (-0.0409, 1.38, 0.1227), (1.76, -0.2383, -0.1227), (1.76, -0.2383, 0.1227), (1.76, 1.38, -0.1227), (1.76, 1.38, 0.1227), (-0.0409, 1.38, -0.433), (-0.0409, -0.2383, -0.433), (1.76, 1.38, -0.433), (1.76, -0.2383, -0.433), (2.335, -0.2383, -0.1227), (2.335, 1.38, -0.1227), (2.335, -0.2383, -0.433), (2.335, 1.38, -0.433), (-0.0409, 2.249, 0.1227), (-0.0409, 2.249, -0.1227), (1.76, 2.249, -0.1227), (1.76, 2.249, 0.1227), (1.76, 2.249, -0.433), (-0.0409, 2.249, -0.433), (-0.0409, 3.195, 0.1227), (-0.0409, 3.195, -0.1227), (1.76, 3.195, -0.1227), (1.76, 3.195, 0.1227), (1.76, 3.195, -0.433), (-0.0409, 3.195, -0.433), (-0.0409, 2.249, 0.9944), (1.76, 2.249, 0.9944), (-0.0409, 3.195, 0.9944), (1.76, 3.195, 0.9944), (-0.0409, 4.11, 0.1227), (-0.0409, 4.11, -0.1227), (1.76, 4.11, -0.1227), (1.76, 4.11, 0.1227), (1.76, 4.11, -0.433), (-0.0409, 4.11, -0.433), (-0.0409, 4.11, 0.9944), (1.76, 4.11, 0.9944), (-0.0409, 3.195, 1.855), (1.76, 3.195, 1.855), (-0.0409, 4.11, 1.855), (1.76, 4.11, 1.855)], [], [(0, 1, 3, 2), (6, 10, 20, 18), (6, 7, 5, 4), (4, 5, 1, 0), (4, 0, 9, 11), (7, 3, 1, 5), (8, 10, 11, 9), (10, 8, 21, 20), (0, 2, 8, 9), (4, 11, 14, 12), (13, 12, 14, 15), (6, 4, 12, 13), (10, 6, 13, 15), (11, 10, 15, 14), (19, 18, 24, 25), (18, 20, 26, 24), (3, 7, 19, 16), (2, 3, 16, 17), (8, 2, 17, 21), (7, 6, 18, 19), (30, 31, 41, 40), (26, 27, 37, 36), (21, 17, 23, 27), (20, 21, 27, 26), (19, 25, 31, 29), (17, 16, 22, 23), (28, 29, 31, 30), (27, 23, 33, 37), (22, 16, 28, 30), (16, 19, 29, 28), (33, 32, 35, 34), (33, 34, 36, 37), (35, 32, 38, 39), (23, 22, 32, 33), (22, 30, 38, 32), (31, 25, 35, 39), (24, 26, 36, 34), (25, 24, 34, 35), (40, 41, 43, 42), (31, 39, 43, 41), (39, 38, 42, 43), (38, 30, 40, 42)])
me_cube_006.polygons.foreach_set('material_index', [0, 0, 0, 0, 0, 1, 0, 0, 0, 0, 0, 1, 0, 0, 0, 0, 0, 0, 0, 0, 0, 0, 0, 0, 0, 0, 0, 0, 0, 0, 0, 0, 0, 0, 0, 0, 0, 0, 0, 0, 0, 0])
_uv = me_cube_006.uv_layers.new(name='UVMap')
_uv.uv.foreach_set('vector', [-0.02533, 0.5971, -0.02533, 0.644, 0.2843, 0.644, 0.2843, 0.5971, 0.2843, 0.5971, 0.2843, 0.5377, 0.4504, 0.5377, 0.4504, 0.5971, 0.2843, 0.5971, 0.2843, 0.644, -0.02533, 0.644, -0.02533, 0.5971, 0.6068, 0.5971, 0.6068, 0.644, 0.2623, 0.644, 0.2623, 0.5971, 0.6068, 0.5971, 0.2623, 0.5971, 0.2623, 0.5377, 0.6068, 0.5377, -0.01781, 0.5129, 0.5198, 0.5129, 0.5198, 0.9961, -0.01781, 0.9961, 0.2623, 0.4757, 0.6068, 0.4757, 0.6068, 0.1661, 0.2623, 0.1661, 0.6068, 0.4757, 0.2623, 0.4757, 0.2623, 0.6418, 0.6068, 0.6418, -0.02533, 0.5971, 0.2843, 0.5971, 0.2843, 0.5377, -0.02533, 0.5377, 0.6068, 0.5971, 0.6068, 0.5377, 0.7167, 0.5377, 0.7167, 0.5971, 0.2843, 0.5971, -0.02533, 0.5971, -0.02533, 0.5377, 0.2843, 0.5377, 0.3959, 0.3077, 0.3959, -0.001892, 0.5058, -0.001892, 0.5058, 0.3077, 0.6068, 0.5377, 0.6068, 0.5971, 0.7167, 0.5971, 0.7167, 0.5377, 0.6068, 0.1661, 0.6068, 0.4757, 0.7167, 0.4757, 0.7167, 0.1661, 0.4504, 0.644, 0.4504, 0.5971, 0.6313, 0.5971, 0.6313, 0.644, 0.4504, 0.5971, 0.4504, 0.5377, 0.6313, 0.5377, 0.6313, 0.5971, 0.2623, 0.4757, 0.6068, 0.4757, 0.6068, 0.6418, 0.2623, 0.6418, 0.2843, 0.5971, 0.2843, 0.644, 0.4504, 0.644, 0.4504, 0.5971, 0.2843, 0.5377, 0.2843, 0.5971, 0.4504, 0.5971, 0.4504, 0.5377, 0.2843, 0.644, 0.2843, 0.5971, 0.4504, 0.5971, 0.4504, 0.644, 0.2623, 0.8107, 0.6068, 0.8107, 0.6068, 0.9753, 0.2623, 0.9753, 0.6068, 0.8227, 0.2623, 0.8227, 0.2623, 0.9977, 0.6068, 0.9977, 0.4504, 0.5377, 0.4504, 0.5971, 0.6313, 0.5971, 0.6313, 0.5377, 0.6068, 0.6418, 0.2623, 0.6418, 0.2623, 0.8227, 0.6068, 0.8227, 0.4504, 0.644, 0.6313, 0.644, 0.6313, 0.8107, 0.4504, 0.8107, 0.4504, 0.5971, 0.4504, 0.644, 0.6313, 0.644, 0.6313, 0.5971, 0.2623, 0.6418, 0.6068, 0.6418, 0.6068, 0.8227, 0.2623, 0.8227, 0.6313, 0.5377, 0.6313, 0.5971, 0.8063, 0.5971, 0.8063, 0.5377, 0.6313, 0.644, 0.4504, 0.644, 0.4504, 0.8107, 0.6313, 0.8107, 0.2623, 0.644, 0.6068, 0.644, 0.6068, 0.8107, 0.2623, 0.8107, 0.2623, 0.5971, 0.2623, 0.644, 0.6068, 0.644, 0.6068, 0.5971, 0.2623, 0.5971, 0.6068, 0.5971, 0.6068, 0.5377, 0.2623, 0.5377, 0.6068, 0.644, 0.2623, 0.644, 0.2623, 0.8107, 0.6068, 0.8107, 0.6313, 0.5971, 0.6313, 0.644, 0.8063, 0.644, 0.8063, 0.5971, 0.6313, 0.644, 0.6313, 0.8107, 0.8063, 0.8107, 0.8063, 0.644, 0.6313, 0.8107, 0.6313, 0.644, 0.8063, 0.644, 0.8063, 0.8107, 0.6313, 0.5971, 0.6313, 0.5377, 0.8063, 0.5377, 0.8063, 0.5971, 0.6313, 0.644, 0.6313, 0.5971, 0.8063, 0.5971, 0.8063, 0.644, 0.2623, 0.8227, 0.6068, 0.8227, 0.6068, 0.9977, 0.2623, 0.9977, 0.6313, 0.8107, 0.8063, 0.8107, 0.8063, 0.9753, 0.6313, 0.9753, 0.6068, 0.8107, 0.2623, 0.8107, 0.2623, 0.9753, 0.6068, 0.9753, 0.8063, 0.8107, 0.6313, 0.8107, 0.6313, 0.9753, 0.8063, 0.9753])
me_cube_006.materials.append(mat_brick)
me_cube_006.materials.append(mat_floor)
me_cube_006.use_remesh_fix_poles = True
me_cube_006.use_remesh_preserve_attributes = False
me_cube_006.update()

# ---- objects
ob_foundationbase = bpy.data.objects.new('FoundationBase', me_cube)
ob_modularhousebuilding = bpy.data.objects.new('ModularHouseBuilding', me_cube_001)
ob_floor2nd = bpy.data.objects.new('Floor2nd', me_cube_002)
ob_flooropen = bpy.data.objects.new('FloorOpen', me_cube_003)
ob_stair1 = bpy.data.objects.new('Stair1', me_cube_004)
ob_stairmodular = bpy.data.objects.new('StairModular', me_cube_005)
ob_stair1_001 = bpy.data.objects.new('Stair1.001', me_cube_006)

# ---- transforms, parenting, visibility, modifiers, constraints
ob_foundationbase.location = (0.0, 0.0, 0.0)
ob_foundationbase.lineart.crease_threshold = 0.0
ob_modularhousebuilding.location = (0.0, 0.0, 6.0)
ob_modularhousebuilding.lineart.crease_threshold = 0.0
ob_floor2nd.location = (0.0, 0.0, 12.0)
ob_floor2nd.lineart.crease_threshold = 0.0
ob_flooropen.location = (0.0, 0.0, 6.0)
ob_flooropen.lineart.crease_threshold = 0.0
ob_stair1.location = (-5.624, 2.943, 5.742)
ob_stairmodular.location = (-5.624, 2.943, 5.742)
_m = ob_stairmodular.modifiers.new('Array', 'ARRAY')
_m.count = 7
_m.relative_offset_displace = (0.0, -1.0, -0.9)
ob_stair1_001.location = (-5.624, -4.189, 0.3765)

# ---- collection membership
col_collection.objects.link(ob_foundationbase)
col_collection.objects.link(ob_modularhousebuilding)
col_collection.objects.link(ob_floor2nd)
col_collection.objects.link(ob_flooropen)
col_collection.objects.link(ob_stair1)
col_collection.objects.link(ob_stairmodular)
col_collection.objects.link(ob_stair1_001)

# ---- scene / render settings (as saved in the file)
scene.frame_start = 1; scene.frame_end = 250; scene.frame_set(1)
scene.render.engine = 'BLENDER_EEVEE_NEXT'
scene.cycles.use_denoising = False
scene.cycles.samples = 128
scene.cycles.sampling_pattern = 'TABULATED_SOBOL'
scene.cycles.use_adaptive_sampling = False
scene.cycles.use_light_tree = False
scene.view_settings.view_transform = 'Filmic'
bpy.context.view_layer.update()

# ---- added for rendering (the .blend has no active camera and no usable light): camera, sun
cam_auto = bpy.data.cameras.new('AutoCamera')
cam_auto.lens = 50.0
cam_auto.sensor_width = 36.0
cam_auto.clip_end = 1000.0
ob_auto_camera = bpy.data.objects.new('AutoCamera', cam_auto)
scene.collection.objects.link(ob_auto_camera)
ob_auto_camera.location = (20.0378, -24.0805, 20.5537)
ob_auto_camera.rotation_euler = (1.09748, -7.21219e-08, 0.694738)
scene.camera = ob_auto_camera
light_auto_sun = bpy.data.lights.new('AutoSun', 'SUN')
light_auto_sun.energy = 3.0
light_auto_sun.angle = 0.0523599
ob_auto_sun = bpy.data.objects.new('AutoSun', light_auto_sun)
scene.collection.objects.link(ob_auto_sun)
ob_auto_sun.rotation_euler = (0.872665, 0.174533, 0.523599)
bpy.context.view_layer.update()
